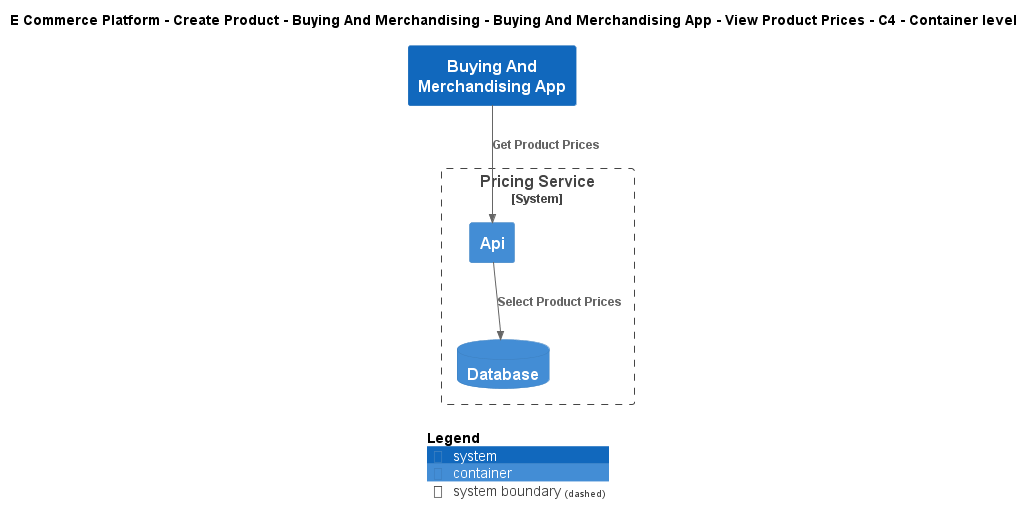

The diagram above was rendered by PlantUML. Its source (embedded in the PNG):
@startuml
!include ..\..\..\..\..\..\..\.c4s\C4_Container.puml

AddElementTag("c4interflow:lifecycle:new", $bgColor=green, $fontColor=#ffffff, $borderColor=green, $shadowing="False")
AddElementTag("c4interflow:lifecycle:changed", $bgColor=orange, $fontColor=#ffffff, $borderColor=orange, $shadowing="False")
AddElementTag("c4interflow:lifecycle:removed", $bgColor=red, $fontColor=#ffffff, $borderColor=red, $shadowing="False")

AddRelTag("c4interflow:lifecycle:new", $textColor=green, $lineColor=green)
AddRelTag("c4interflow:lifecycle:changed", $textColor=orange, $lineColor=orange)
AddRelTag("c4interflow:lifecycle:removed", $textColor=red, $lineColor=red)

SHOW_PERSON_PORTRAIT()
LAYOUT_TOP_DOWN()

skinparam linetype polyline

title E Commerce Platform - Create Product - Buying And Merchandising - Buying And Merchandising App - View Product Prices - C4 - Container level

System(ECommercePlatform.CreateProduct.BuyingAndMerchandising.SoftwareSystems.BuyingAndMerchandisingApp, "Buying And Merchandising App", "")

System_Boundary(ECommercePlatform.CreateProduct.PriceManagement.SoftwareSystems.PricingService, "Pricing Service") {
    Container(ECommercePlatform.CreateProduct.PriceManagement.SoftwareSystems.PricingService.Containers.Api, "Api", "", "")
    ContainerDb(ECommercePlatform.CreateProduct.PriceManagement.SoftwareSystems.PricingService.Containers.Database, "Database", "", "")
}

Rel(ECommercePlatform.CreateProduct.BuyingAndMerchandising.SoftwareSystems.BuyingAndMerchandisingApp, ECommercePlatform.CreateProduct.PriceManagement.SoftwareSystems.PricingService.Containers.Api, "Get Product Prices")
Rel(ECommercePlatform.CreateProduct.PriceManagement.SoftwareSystems.PricingService.Containers.Api, ECommercePlatform.CreateProduct.PriceManagement.SoftwareSystems.PricingService.Containers.Database, "Select Product Prices")


SHOW_LEGEND()
@enduml